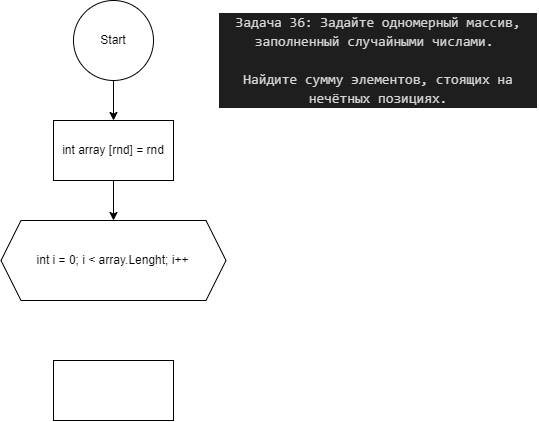

The diagram above was exported from draw.io. Its source (the exported page's mxGraphModel, read from the mxfile embedded in the PNG):
<mxGraphModel dx="1014" dy="394" grid="1" gridSize="10" guides="1" tooltips="1" connect="1" arrows="1" fold="1" page="1" pageScale="1" pageWidth="850" pageHeight="1100" math="0" shadow="0">
  <root>
    <mxCell id="0" />
    <mxCell id="1" parent="0" />
    <mxCell id="2" value="&lt;div style=&quot;color: rgb(212, 212, 212); background-color: rgb(30, 30, 30); font-family: Consolas, &amp;quot;Courier New&amp;quot;, monospace; font-size: 14px; line-height: 19px;&quot;&gt;Задача 36: Задайте одномерный массив, заполненный случайными числами.&amp;nbsp;&lt;/div&gt;&lt;div style=&quot;color: rgb(212, 212, 212); background-color: rgb(30, 30, 30); font-family: Consolas, &amp;quot;Courier New&amp;quot;, monospace; font-size: 14px; line-height: 19px;&quot;&gt;&lt;br&gt;&lt;/div&gt;&lt;div style=&quot;color: rgb(212, 212, 212); background-color: rgb(30, 30, 30); font-family: Consolas, &amp;quot;Courier New&amp;quot;, monospace; font-size: 14px; line-height: 19px;&quot;&gt;Найдите сумму элементов, стоящих на нечётных позициях.&lt;/div&gt;" style="text;strokeColor=none;align=center;fillColor=none;html=1;verticalAlign=middle;whiteSpace=wrap;rounded=0;" vertex="1" parent="1">
      <mxGeometry x="530" width="320" height="120" as="geometry" />
    </mxCell>
    <mxCell id="5" value="" style="edgeStyle=none;html=1;" edge="1" parent="1" source="3" target="4">
      <mxGeometry relative="1" as="geometry" />
    </mxCell>
    <mxCell id="3" value="Start" style="ellipse;whiteSpace=wrap;html=1;aspect=fixed;" vertex="1" parent="1">
      <mxGeometry x="385" width="80" height="80" as="geometry" />
    </mxCell>
    <mxCell id="7" value="" style="edgeStyle=none;html=1;" edge="1" parent="1" source="4" target="6">
      <mxGeometry relative="1" as="geometry" />
    </mxCell>
    <mxCell id="4" value="int array [rnd] = rnd" style="rounded=0;whiteSpace=wrap;html=1;" vertex="1" parent="1">
      <mxGeometry x="365" y="120" width="120" height="60" as="geometry" />
    </mxCell>
    <mxCell id="6" value="int i = 0; i &amp;lt; array.Lenght; i++" style="shape=hexagon;perimeter=hexagonPerimeter2;whiteSpace=wrap;html=1;fixedSize=1;" vertex="1" parent="1">
      <mxGeometry x="312.5" y="220" width="225" height="80" as="geometry" />
    </mxCell>
    <mxCell id="8" value="" style="whiteSpace=wrap;html=1;" vertex="1" parent="1">
      <mxGeometry x="365" y="360" width="120" height="60" as="geometry" />
    </mxCell>
  </root>
</mxGraphModel>